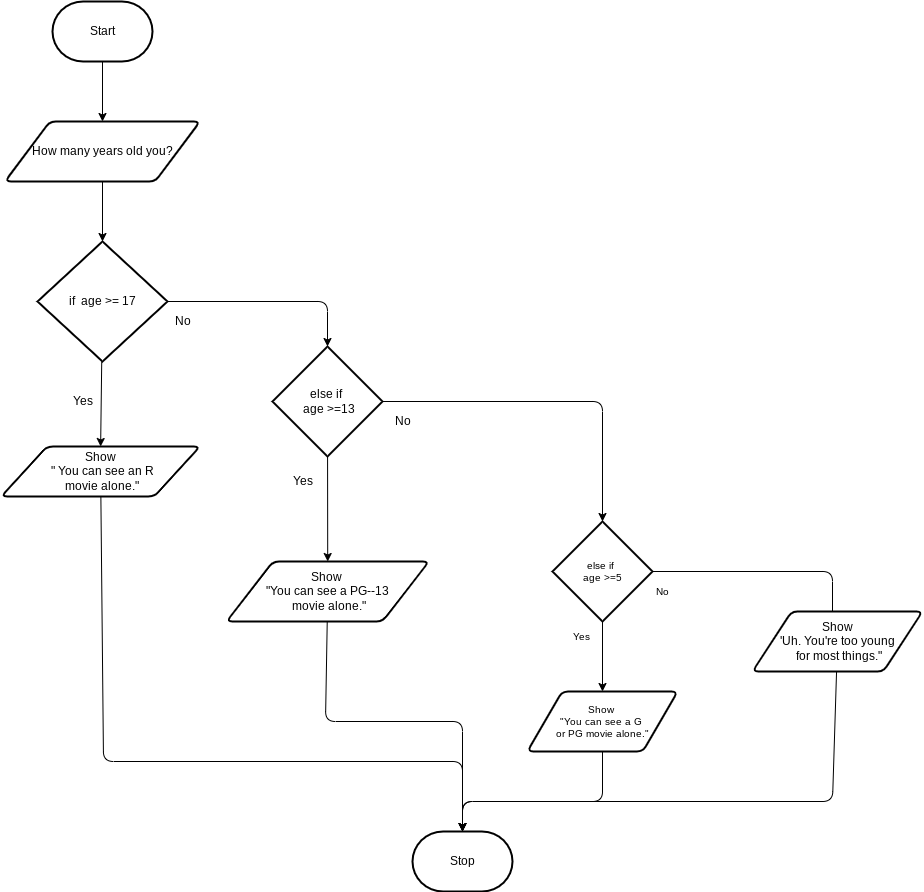

The diagram above was exported from draw.io. Its source (the exported page's mxGraphModel, read from the mxfile embedded in the PNG):
<mxGraphModel dx="1188" dy="980" grid="1" gridSize="10" guides="1" tooltips="1" connect="1" arrows="1" fold="1" page="1" pageScale="1" pageWidth="850" pageHeight="1100" math="0" shadow="0">
  <root>
    <mxCell id="0" />
    <mxCell id="1" parent="0" />
    <mxCell id="8" style="edgeStyle=none;html=1;entryX=0.5;entryY=0;entryDx=0;entryDy=0;" parent="1" source="2" target="7" edge="1">
      <mxGeometry relative="1" as="geometry" />
    </mxCell>
    <mxCell id="2" value="Start" style="strokeWidth=2;html=1;shape=mxgraph.flowchart.terminator;whiteSpace=wrap;" parent="1" vertex="1">
      <mxGeometry x="150" y="40" width="100" height="60" as="geometry" />
    </mxCell>
    <mxCell id="3" value="Stop" style="strokeWidth=2;html=1;shape=mxgraph.flowchart.terminator;whiteSpace=wrap;" parent="1" vertex="1">
      <mxGeometry x="510" y="870" width="100" height="60" as="geometry" />
    </mxCell>
    <mxCell id="10" style="edgeStyle=none;html=1;entryX=0.5;entryY=0;entryDx=0;entryDy=0;entryPerimeter=0;" parent="1" source="7" target="9" edge="1">
      <mxGeometry relative="1" as="geometry" />
    </mxCell>
    <mxCell id="7" value="How many years old you?" style="shape=parallelogram;html=1;strokeWidth=2;perimeter=parallelogramPerimeter;whiteSpace=wrap;rounded=1;arcSize=12;size=0.23;" parent="1" vertex="1">
      <mxGeometry x="102.5" y="160" width="195" height="60" as="geometry" />
    </mxCell>
    <mxCell id="13" style="edgeStyle=none;html=1;entryX=0.5;entryY=0;entryDx=0;entryDy=0;" parent="1" source="9" target="11" edge="1">
      <mxGeometry relative="1" as="geometry" />
    </mxCell>
    <mxCell id="16" style="edgeStyle=none;html=1;fontColor=#000000;entryX=0.5;entryY=0;entryDx=0;entryDy=0;entryPerimeter=0;" parent="1" source="9" target="20" edge="1">
      <mxGeometry relative="1" as="geometry">
        <mxPoint x="420" y="370" as="targetPoint" />
        <Array as="points">
          <mxPoint x="425" y="340" />
        </Array>
      </mxGeometry>
    </mxCell>
    <mxCell id="9" value="if&amp;nbsp; age &amp;gt;= 17" style="strokeWidth=2;html=1;shape=mxgraph.flowchart.decision;whiteSpace=wrap;" parent="1" vertex="1">
      <mxGeometry x="135" y="280" width="130" height="120" as="geometry" />
    </mxCell>
    <mxCell id="32" style="edgeStyle=none;html=1;entryX=0.5;entryY=0;entryDx=0;entryDy=0;entryPerimeter=0;fontSize=10;fontColor=#E6E6E6;" parent="1" source="11" target="3" edge="1">
      <mxGeometry relative="1" as="geometry">
        <Array as="points">
          <mxPoint x="201" y="800" />
          <mxPoint x="560" y="800" />
        </Array>
      </mxGeometry>
    </mxCell>
    <mxCell id="11" value="Show&lt;br&gt;&amp;nbsp;&quot; You can see an R&lt;br&gt;&amp;nbsp;movie alone.&quot;" style="shape=parallelogram;html=1;strokeWidth=2;perimeter=parallelogramPerimeter;whiteSpace=wrap;rounded=1;arcSize=12;size=0.23;" parent="1" vertex="1">
      <mxGeometry x="98.75" y="485" width="198.75" height="50" as="geometry" />
    </mxCell>
    <mxCell id="14" value="&lt;font color=&quot;#000000&quot;&gt;Yes&lt;/font&gt;" style="text;html=1;align=center;verticalAlign=middle;resizable=0;points=[];autosize=1;strokeColor=none;fillColor=none;" parent="1" vertex="1">
      <mxGeometry x="160" y="425" width="40" height="30" as="geometry" />
    </mxCell>
    <mxCell id="17" value="No" style="text;html=1;align=center;verticalAlign=middle;resizable=0;points=[];autosize=1;strokeColor=none;fillColor=none;fontColor=#000000;" parent="1" vertex="1">
      <mxGeometry x="260" y="345" width="40" height="30" as="geometry" />
    </mxCell>
    <mxCell id="23" style="edgeStyle=none;html=1;fontColor=#CCCCCC;" parent="1" source="20" target="30" edge="1">
      <mxGeometry relative="1" as="geometry">
        <mxPoint x="425" y="580" as="targetPoint" />
      </mxGeometry>
    </mxCell>
    <mxCell id="24" style="edgeStyle=none;html=1;fontColor=#CCCCCC;entryX=0.5;entryY=0;entryDx=0;entryDy=0;entryPerimeter=0;" parent="1" source="20" target="34" edge="1">
      <mxGeometry relative="1" as="geometry">
        <mxPoint x="700" y="520" as="targetPoint" />
        <Array as="points">
          <mxPoint x="700" y="440" />
        </Array>
      </mxGeometry>
    </mxCell>
    <mxCell id="20" value="&lt;font color=&quot;#000000&quot;&gt;else if&amp;nbsp;&lt;br&gt;&amp;nbsp;age &amp;gt;=13&lt;/font&gt;" style="strokeWidth=2;html=1;shape=mxgraph.flowchart.decision;whiteSpace=wrap;fontColor=#CCCCCC;" parent="1" vertex="1">
      <mxGeometry x="370" y="385" width="110" height="110" as="geometry" />
    </mxCell>
    <mxCell id="25" value="&lt;font color=&quot;#000000&quot;&gt;No&lt;/font&gt;" style="text;html=1;align=center;verticalAlign=middle;resizable=0;points=[];autosize=1;strokeColor=none;fillColor=none;fontColor=#CCCCCC;" parent="1" vertex="1">
      <mxGeometry x="480" y="445" width="40" height="30" as="geometry" />
    </mxCell>
    <mxCell id="26" value="Yes" style="text;html=1;align=center;verticalAlign=middle;resizable=0;points=[];autosize=1;strokeColor=none;fillColor=none;fontColor=#000000;" parent="1" vertex="1">
      <mxGeometry x="380" y="505" width="40" height="30" as="geometry" />
    </mxCell>
    <mxCell id="33" style="edgeStyle=none;html=1;entryX=0.5;entryY=0;entryDx=0;entryDy=0;entryPerimeter=0;fontSize=10;fontColor=#E6E6E6;" parent="1" source="30" target="3" edge="1">
      <mxGeometry relative="1" as="geometry">
        <Array as="points">
          <mxPoint x="423" y="760" />
          <mxPoint x="560" y="760" />
        </Array>
      </mxGeometry>
    </mxCell>
    <mxCell id="30" value="&lt;font color=&quot;#000000&quot;&gt;Show&amp;nbsp;&lt;br&gt;&quot;You can see a PG--13&lt;br&gt;&amp;nbsp;movie alone.&quot;&lt;/font&gt;" style="shape=parallelogram;html=1;strokeWidth=2;perimeter=parallelogramPerimeter;whiteSpace=wrap;rounded=1;arcSize=12;size=0.23;fontColor=#E6E6E6;" parent="1" vertex="1">
      <mxGeometry x="324" y="600" width="202.5" height="60" as="geometry" />
    </mxCell>
    <mxCell id="36" style="edgeStyle=none;html=1;entryX=0.5;entryY=0;entryDx=0;entryDy=0;fontSize=10;fontColor=#E6E6E6;" parent="1" source="34" target="35" edge="1">
      <mxGeometry relative="1" as="geometry" />
    </mxCell>
    <mxCell id="43" style="edgeStyle=none;html=1;" edge="1" parent="1" source="34">
      <mxGeometry relative="1" as="geometry">
        <mxPoint x="930" y="660" as="targetPoint" />
        <Array as="points">
          <mxPoint x="930" y="610" />
        </Array>
      </mxGeometry>
    </mxCell>
    <mxCell id="34" value="&lt;font color=&quot;#000000&quot;&gt;else if&amp;nbsp;&lt;br&gt;age &amp;gt;=5&lt;/font&gt;" style="strokeWidth=2;html=1;shape=mxgraph.flowchart.decision;whiteSpace=wrap;fontSize=10;fontColor=#E6E6E6;" parent="1" vertex="1">
      <mxGeometry x="650" y="560" width="100" height="100" as="geometry" />
    </mxCell>
    <mxCell id="41" style="edgeStyle=none;html=1;entryX=0.5;entryY=0;entryDx=0;entryDy=0;entryPerimeter=0;fontSize=10;fontColor=#E6E6E6;" parent="1" source="35" target="3" edge="1">
      <mxGeometry relative="1" as="geometry">
        <Array as="points">
          <mxPoint x="700" y="840" />
          <mxPoint x="560" y="840" />
        </Array>
      </mxGeometry>
    </mxCell>
    <mxCell id="35" value="&lt;font color=&quot;#000000&quot;&gt;Show&amp;nbsp;&lt;br&gt;&quot;You can see a G&amp;nbsp;&lt;br&gt;or PG movie alone.&quot;&lt;/font&gt;" style="shape=parallelogram;html=1;strokeWidth=2;perimeter=parallelogramPerimeter;whiteSpace=wrap;rounded=1;arcSize=12;size=0.23;fontSize=10;fontColor=#E6E6E6;" parent="1" vertex="1">
      <mxGeometry x="625" y="730" width="150" height="60" as="geometry" />
    </mxCell>
    <mxCell id="37" value="&lt;font color=&quot;#000000&quot;&gt;Yes&amp;nbsp;&lt;/font&gt;" style="text;html=1;align=center;verticalAlign=middle;resizable=0;points=[];autosize=1;strokeColor=none;fillColor=none;fontSize=10;fontColor=#E6E6E6;" parent="1" vertex="1">
      <mxGeometry x="660" y="660" width="40" height="30" as="geometry" />
    </mxCell>
    <mxCell id="38" value="&lt;font color=&quot;#000000&quot;&gt;No&lt;/font&gt;" style="text;html=1;align=center;verticalAlign=middle;resizable=0;points=[];autosize=1;strokeColor=none;fillColor=none;fontSize=10;fontColor=#E6E6E6;" parent="1" vertex="1">
      <mxGeometry x="740" y="615" width="40" height="30" as="geometry" />
    </mxCell>
    <mxCell id="44" style="edgeStyle=none;html=1;" edge="1" parent="1" source="42">
      <mxGeometry relative="1" as="geometry">
        <mxPoint x="560" y="870" as="targetPoint" />
        <Array as="points">
          <mxPoint x="930" y="840" />
          <mxPoint x="560" y="840" />
        </Array>
      </mxGeometry>
    </mxCell>
    <mxCell id="42" value="Show&lt;br&gt;'Uh. You're too young&lt;br&gt;&amp;nbsp;for most things.&quot;" style="shape=parallelogram;html=1;strokeWidth=2;perimeter=parallelogramPerimeter;whiteSpace=wrap;rounded=1;arcSize=12;size=0.23;" vertex="1" parent="1">
      <mxGeometry x="850" y="650" width="170" height="60" as="geometry" />
    </mxCell>
  </root>
</mxGraphModel>